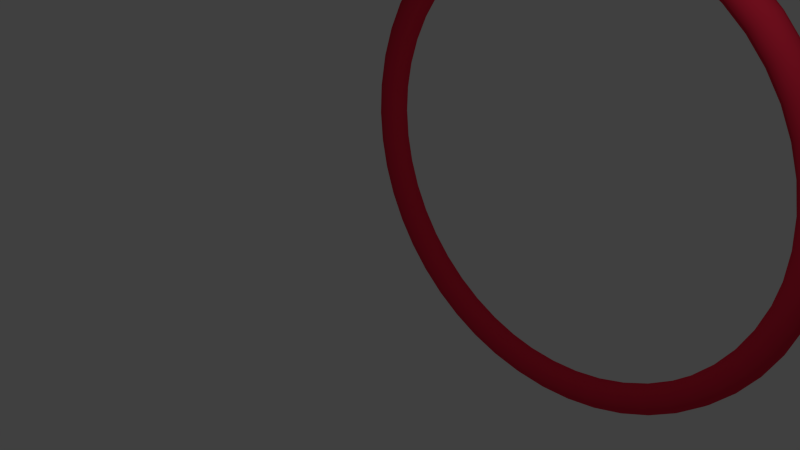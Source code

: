 # Source: teleop_target.blend  (saved by Blender 2.71.0; exported with 4.5.12 LTS)
import bpy
from mathutils import Matrix  # noqa: F401  (used for matrix-valued properties, if any)

bpy.ops.wm.read_factory_settings(use_empty=True)
scene = bpy.context.scene
scene.name = 'Scene'

# ---- collections
col_collection_1 = bpy.data.collections.new('Collection 1'); scene.collection.children.link(col_collection_1)

# ---- materials (node trees are filled in below, after node groups)
mat_material_001 = bpy.data.materials.new('Material.001')
mat_material_001.alpha_threshold = 0.0
mat_material_001.use_transparent_shadow = False
mat_material_001.diffuse_color = (0.8, 0.02535, 0.06254, 1.0)
mat_material_001.roughness = 0.5
mat_material_001.line_color = (0.0, 0.0, 0.0, 1.0)

# ---- material node trees

# ---- world
world_world = bpy.data.worlds.new('World'); scene.world = world_world
world_world.color = (0.05088, 0.05088, 0.05088)
world_world.use_sun_shadow = False
world_world.sun_shadow_jitter_overblur = 0.0
world_world.cycles.sampling_method = 'MANUAL'
world_world.cycles.sample_map_resolution = 256

# ---- cameras
cam_camera = bpy.data.cameras.new('Camera')
cam_camera.clip_end = 100.0
cam_camera.lens = 35.0
cam_camera.sensor_width = 32.0
cam_camera.sensor_height = 18.0
cam_camera.ortho_scale = 7.314
cam_camera.dof.focus_distance = 0.0
cam_camera.dof.aperture_fstop = 128.0

# ---- lights
light_lamp = bpy.data.lights.new('Lamp', 'POINT')
light_lamp.transmission_factor = 0.0
light_lamp.cutoff_distance = 30.0
light_lamp.energy = 100.0
light_lamp.shadow_buffer_clip_start = 1.001
light_lamp.shadow_soft_size = 0.1
light_lamp.shadow_maximum_resolution = 0.006
light_lamp.use_absolute_resolution = True
light_lamp.cycles.use_multiple_importance_sampling = False

# ---- meshes
me_sphere = bpy.data.meshes.new('Sphere')
me_sphere.from_pydata([(-0.1951, 0.0, 0.9808), (-0.3827, 0.0, 0.9239), (-0.5556, 0.0, 0.8315), (-0.7071, 0.0, 0.7071), (-0.8315, 0.0, 0.5556), (-0.9239, 0.0, 0.3827), (-0.9808, 0.0, 0.1951), (-1.0, 0.0, 7.55e-08), (-0.9808, 0.0, -0.1951), (-0.9239, 0.0, -0.3827), (-0.8315, 0.0, -0.5556), (-0.7071, 0.0, -0.7071), (-0.5556, 0.0, -0.8315), (-0.3827, 0.0, -0.9239), (-0.1951, 0.0, -0.9808), (3.258e-07, 0.0, -1.0), (-0.1913, 0.03806, 0.9808), (-0.3753, 0.07466, 0.9239), (-0.5449, 0.1084, 0.8315), (-0.6935, 0.1379, 0.7071), (-0.8155, 0.1622, 0.5556), (-0.9061, 0.1802, 0.3827), (-0.9619, 0.1913, 0.1951), (-0.9808, 0.1951, 7.55e-08), (-0.9619, 0.1913, -0.1951), (-0.9061, 0.1802, -0.3827), (-0.8155, 0.1622, -0.5556), (-0.6935, 0.1379, -0.7071), (-0.5449, 0.1084, -0.8315), (-0.3753, 0.07466, -0.9239), (-0.1913, 0.03806, -0.9808), (-0.1802, 0.07466, 0.9808), (-0.3536, 0.1464, 0.9239), (-0.5133, 0.2126, 0.8315), (-0.6533, 0.2706, 0.7071), (-0.7682, 0.3182, 0.5556), (-0.8536, 0.3536, 0.3827), (-0.9061, 0.3753, 0.1951), (-0.9239, 0.3827, 7.55e-08), (-0.9061, 0.3753, -0.1951), (-0.8536, 0.3536, -0.3827), (-0.7682, 0.3182, -0.5556), (-0.6533, 0.2706, -0.7071), (-0.5133, 0.2126, -0.8315), (-0.3536, 0.1464, -0.9239), (-0.1802, 0.07466, -0.9808), (-0.1622, 0.1084, 0.9808), (-0.3182, 0.2126, 0.9239), (-0.4619, 0.3087, 0.8315), (-0.5879, 0.3928, 0.7071), (-0.6913, 0.4619, 0.5556), (-0.7682, 0.5133, 0.3827), (-0.8155, 0.5449, 0.1951), (-0.8315, 0.5556, 7.55e-08), (-0.8155, 0.5449, -0.1951), (-0.7682, 0.5133, -0.3827), (-0.6913, 0.4619, -0.5556), (-0.5879, 0.3928, -0.7071), (-0.4619, 0.3087, -0.8315), (-0.3182, 0.2126, -0.9239), (-0.1622, 0.1084, -0.9808), (-0.1379, 0.1379, 0.9808), (-0.2706, 0.2706, 0.9239), (-0.3928, 0.3928, 0.8315), (-0.5, 0.5, 0.7071), (-0.5879, 0.5879, 0.5556), (-0.6533, 0.6533, 0.3827), (-0.6935, 0.6935, 0.1951), (-0.7071, 0.7071, 7.55e-08), (-0.6935, 0.6935, -0.1951), (-0.6533, 0.6533, -0.3827), (-0.5879, 0.5879, -0.5556), (-0.5, 0.5, -0.7071), (-0.3928, 0.3928, -0.8315), (-0.2706, 0.2706, -0.9239), (-0.1379, 0.1379, -0.9808), (-0.1084, 0.1622, 0.9808), (-0.2126, 0.3182, 0.9239), (-0.3087, 0.4619, 0.8315), (-0.3928, 0.5879, 0.7071), (-0.4619, 0.6913, 0.5556), (-0.5133, 0.7682, 0.3827), (-0.5449, 0.8155, 0.1951), (-0.5556, 0.8315, 7.55e-08), (-0.5449, 0.8155, -0.1951), (-0.5133, 0.7682, -0.3827), (-0.4619, 0.6913, -0.5556), (-0.3928, 0.5879, -0.7071), (-0.3087, 0.4619, -0.8315), (-0.2126, 0.3182, -0.9239), (-0.1084, 0.1622, -0.9808), (-0.07466, 0.1802, 0.9808), (-0.1464, 0.3536, 0.9239), (-0.2126, 0.5133, 0.8315), (-0.2706, 0.6533, 0.7071), (-0.3182, 0.7682, 0.5556), (-0.3536, 0.8536, 0.3827), (-0.3753, 0.9061, 0.1951), (-0.3827, 0.9239, 7.55e-08), (-0.3753, 0.9061, -0.1951), (-0.3536, 0.8536, -0.3827), (-0.3182, 0.7682, -0.5556), (-0.2706, 0.6533, -0.7071), (-0.2126, 0.5133, -0.8315), (-0.1464, 0.3536, -0.9239), (-0.07466, 0.1802, -0.9808), (-0.03806, 0.1913, 0.9808), (-0.07466, 0.3753, 0.9239), (-0.1084, 0.5449, 0.8315), (-0.1379, 0.6935, 0.7071), (-0.1622, 0.8155, 0.5556), (-0.1802, 0.9061, 0.3827), (-0.1913, 0.9619, 0.1951), (-0.1951, 0.9808, 7.55e-08), (-0.1913, 0.9619, -0.1951), (-0.1802, 0.9061, -0.3827), (-0.1622, 0.8155, -0.5556), (-0.1379, 0.6935, -0.7071), (-0.1084, 0.5449, -0.8315), (-0.07466, 0.3753, -0.9239), (-0.03806, 0.1913, -0.9808), (3.266e-07, 0.1951, 0.9808), (3.192e-07, 0.3827, 0.9239), (3.117e-07, 0.5556, 0.8315), (2.596e-07, 0.7071, 0.7071), (2.894e-07, 0.8315, 0.5556), (2.298e-07, 0.9239, 0.3827), (3.937e-07, 0.9808, 0.1951), (3.788e-07, 1.0, 7.55e-08), (3.937e-07, 0.9808, -0.1951), (2.298e-07, 0.9239, -0.3827), (3.341e-07, 0.8315, -0.5556), (3.192e-07, 0.7071, -0.7071), (3.415e-07, 0.5556, -0.8315), (3.043e-07, 0.3827, -0.9239), (3.08e-07, 0.1951, -0.9808), (0.03806, 0.1913, 0.9808), (0.07466, 0.3753, 0.9239), (0.1084, 0.5449, 0.8315), (0.1379, 0.6935, 0.7071), (0.1622, 0.8155, 0.5556), (0.1802, 0.9061, 0.3827), (0.1913, 0.9619, 0.1951), (0.1951, 0.9808, 7.55e-08), (0.1913, 0.9619, -0.1951), (0.1802, 0.9061, -0.3827), (0.1622, 0.8155, -0.5556), (0.138, 0.6935, -0.7071), (0.1084, 0.5449, -0.8315), (0.07466, 0.3753, -0.9239), (0.03806, 0.1913, -0.9808), (0.07466, 0.1802, 0.9808), (0.1464, 0.3536, 0.9239), (0.2126, 0.5133, 0.8315), (0.2706, 0.6533, 0.7071), (0.3182, 0.7682, 0.5556), (0.3536, 0.8536, 0.3827), (0.3753, 0.9061, 0.1951), (0.3827, 0.9239, 7.55e-08), (0.3753, 0.9061, -0.1951), (0.3536, 0.8536, -0.3827), (0.3182, 0.7682, -0.5556), (0.2706, 0.6533, -0.7071), (0.2126, 0.5133, -0.8315), (0.1464, 0.3536, -0.9239), (0.07466, 0.1802, -0.9808), (0.1084, 0.1622, 0.9808), (0.2126, 0.3182, 0.9239), (0.3087, 0.4619, 0.8315), (0.3928, 0.5879, 0.7071), (0.4619, 0.6913, 0.5556), (0.5133, 0.7682, 0.3827), (0.5449, 0.8155, 0.1951), (0.5556, 0.8315, 7.55e-08), (0.5449, 0.8155, -0.1951), (0.5133, 0.7682, -0.3827), (0.4619, 0.6913, -0.5556), (0.3928, 0.5879, -0.7071), (0.3087, 0.4619, -0.8315), (0.2126, 0.3182, -0.9239), (0.1084, 0.1622, -0.9808), (0.138, 0.1379, 0.9808), (0.2706, 0.2706, 0.9239), (0.3928, 0.3928, 0.8315), (0.5, 0.5, 0.7071), (0.5879, 0.5879, 0.5556), (0.6533, 0.6533, 0.3827), (0.6935, 0.6935, 0.1951), (0.7071, 0.7071, 7.55e-08), (0.6935, 0.6935, -0.1951), (0.6533, 0.6533, -0.3827), (0.5879, 0.5879, -0.5556), (0.5, 0.5, -0.7071), (0.3928, 0.3928, -0.8315), (0.2706, 0.2706, -0.9239), (0.138, 0.1379, -0.9808), (0.1622, 0.1084, 0.9808), (0.3182, 0.2126, 0.9239), (0.4619, 0.3087, 0.8315), (0.5879, 0.3928, 0.7071), (0.6913, 0.4619, 0.5556), (0.7682, 0.5133, 0.3827), (0.8155, 0.5449, 0.1951), (0.8315, 0.5556, 7.55e-08), (0.8155, 0.5449, -0.1951), (0.7682, 0.5133, -0.3827), (0.6913, 0.4619, -0.5556), (0.5879, 0.3928, -0.7071), (0.4619, 0.3087, -0.8315), (0.3182, 0.2126, -0.9239), (0.1622, 0.1084, -0.9808), (0.1802, 0.07466, 0.9808), (0.3536, 0.1464, 0.9239), (0.5133, 0.2126, 0.8315), (0.6533, 0.2706, 0.7071), (0.7682, 0.3182, 0.5556), (0.8536, 0.3536, 0.3827), (0.9061, 0.3753, 0.1951), (0.9239, 0.3827, 7.55e-08), (0.9061, 0.3753, -0.1951), (0.8536, 0.3536, -0.3827), (0.7682, 0.3182, -0.5556), (0.6533, 0.2706, -0.7071), (0.5133, 0.2126, -0.8315), (0.3536, 0.1464, -0.9239), (0.1802, 0.07466, -0.9808), (0.1913, 0.03806, 0.9808), (0.3753, 0.07466, 0.9239), (0.5449, 0.1084, 0.8315), (0.6935, 0.1379, 0.7071), (0.8155, 0.1622, 0.5556), (0.9061, 0.1802, 0.3827), (0.9619, 0.1913, 0.1951), (0.9808, 0.1951, 7.55e-08), (0.9619, 0.1913, -0.1951), (0.9061, 0.1802, -0.3827), (0.8155, 0.1622, -0.5556), (0.6935, 0.1379, -0.7071), (0.5449, 0.1084, -0.8315), (0.3753, 0.07466, -0.9239), (0.1913, 0.03806, -0.9808), (0.1951, -7.212e-09, 0.9808), (0.3827, 4.122e-08, 0.9239), (0.5556, 2.632e-08, 0.8315), (0.7071, 6.357e-08, 0.7071), (0.8315, -1.094e-08, 0.5556), (0.9239, 6.357e-08, 0.3827), (0.9808, -8.544e-08, 0.1951), (1.0, -1.003e-07, 7.55e-08), (0.9808, -8.544e-08, -0.1951), (0.9239, 6.357e-08, -0.3827), (0.8315, -8.544e-08, -0.5556), (0.7071, -2.584e-08, -0.7071), (0.5556, -1.094e-08, -0.8315), (0.3827, 3.964e-09, -0.9239), (0.1951, 3.964e-09, -0.9808), (0.1913, -0.03806, 0.9808), (0.3753, -0.07466, 0.9239), (0.5449, -0.1084, 0.8315), (0.6935, -0.1379, 0.7071), (0.8155, -0.1622, 0.5556), (0.9061, -0.1802, 0.3827), (0.9619, -0.1913, 0.1951), (0.9808, -0.1951, 7.55e-08), (0.9619, -0.1913, -0.1951), (0.9061, -0.1802, -0.3827), (0.8155, -0.1622, -0.5556), (0.6935, -0.1379, -0.7071), (0.5449, -0.1084, -0.8315), (0.3753, -0.07466, -0.9239), (0.1913, -0.03806, -0.9808), (0.1802, -0.07466, 0.9808), (0.3536, -0.1464, 0.9239), (0.5133, -0.2126, 0.8315), (0.6533, -0.2706, 0.7071), (0.7682, -0.3182, 0.5556), (0.8536, -0.3536, 0.3827), (0.9061, -0.3753, 0.1951), (0.9239, -0.3827, 7.55e-08), (0.9061, -0.3753, -0.1951), (0.8536, -0.3536, -0.3827), (0.7682, -0.3182, -0.5556), (0.6533, -0.2706, -0.7071), (0.5133, -0.2126, -0.8315), (0.3536, -0.1464, -0.9239), (0.1802, -0.07466, -0.9808), (0.1622, -0.1084, 0.9808), (0.3182, -0.2126, 0.9239), (0.4619, -0.3087, 0.8315), (0.5879, -0.3928, 0.7071), (0.6913, -0.4619, 0.5556), (0.7682, -0.5133, 0.3827), (0.8155, -0.5449, 0.1951), (0.8315, -0.5556, 7.55e-08), (0.8155, -0.5449, -0.1951), (0.7682, -0.5133, -0.3827), (0.6913, -0.4619, -0.5556), (0.5879, -0.3928, -0.7071), (0.4619, -0.3087, -0.8315), (0.3182, -0.2126, -0.9239), (0.1622, -0.1084, -0.9808), (0.138, -0.1379, 0.9808), (0.2706, -0.2706, 0.9239), (0.3928, -0.3928, 0.8315), (0.5, -0.5, 0.7071), (0.5879, -0.5879, 0.5556), (0.6533, -0.6533, 0.3827), (0.6935, -0.6935, 0.1951), (0.7071, -0.7071, 7.55e-08), (0.6935, -0.6935, -0.1951), (0.6533, -0.6533, -0.3827), (0.5879, -0.5879, -0.5556), (0.5, -0.5, -0.7071), (0.3928, -0.3928, -0.8315), (0.2706, -0.2706, -0.9239), (0.1379, -0.1379, -0.9808), (0.1084, -0.1622, 0.9808), (0.2126, -0.3182, 0.9239), (0.3087, -0.4619, 0.8315), (0.3928, -0.5879, 0.7071), (0.4619, -0.6913, 0.5556), (0.5133, -0.7682, 0.3827), (0.5449, -0.8155, 0.1951), (0.5556, -0.8315, 7.55e-08), (0.5449, -0.8155, -0.1951), (0.5133, -0.7682, -0.3827), (0.4619, -0.6913, -0.5556), (0.3928, -0.5879, -0.7071), (0.3087, -0.4619, -0.8315), (0.2126, -0.3182, -0.9239), (0.1084, -0.1622, -0.9808), (0.07466, -0.1802, 0.9808), (0.1464, -0.3536, 0.9239), (0.2126, -0.5133, 0.8315), (0.2706, -0.6533, 0.7071), (0.3182, -0.7682, 0.5556), (0.3536, -0.8536, 0.3827), (0.3753, -0.9061, 0.1951), (0.3827, -0.9239, 7.55e-08), (0.3753, -0.9061, -0.1951), (0.3536, -0.8536, -0.3827), (0.3182, -0.7682, -0.5556), (0.2706, -0.6533, -0.7071), (0.2126, -0.5133, -0.8315), (0.1464, -0.3536, -0.9239), (0.07466, -0.1802, -0.9808), (0.03806, -0.1913, 0.9808), (0.07466, -0.3753, 0.9239), (0.1084, -0.5449, 0.8315), (0.1379, -0.6935, 0.7071), (0.1622, -0.8155, 0.5556), (0.1802, -0.9061, 0.3827), (0.1913, -0.9619, 0.1951), (0.1951, -0.9808, 7.55e-08), (0.1913, -0.9619, -0.1951), (0.1802, -0.9061, -0.3827), (0.1622, -0.8155, -0.5556), (0.1379, -0.6935, -0.7071), (0.1084, -0.5449, -0.8315), (0.07466, -0.3753, -0.9239), (0.03806, -0.1913, -0.9808), (3.117e-07, -0.1951, 0.9808), (2.819e-07, -0.3827, 0.9239), (2.819e-07, -0.5556, 0.8315), (2.894e-07, -0.7071, 0.7071), (1.553e-07, -0.8315, 0.5556), (3.192e-07, -0.9239, 0.3827), (9.567e-08, -0.9808, 0.1951), (1.404e-07, -1.0, 7.55e-08), (9.567e-08, -0.9808, -0.1951), (3.192e-07, -0.9239, -0.3827), (1.404e-07, -0.8315, -0.5556), (1.851e-07, -0.7071, -0.7071), (2.596e-07, -0.5556, -0.8315), (2.521e-07, -0.3827, -0.9239), (3.155e-07, -0.1951, -0.9808), (-0.03806, -0.1913, 0.9808), (-0.07466, -0.3753, 0.9239), (-0.1084, -0.5449, 0.8315), (-0.1379, -0.6935, 0.7071), (-0.1622, -0.8155, 0.5556), (-0.1802, -0.9061, 0.3827), (-0.1913, -0.9619, 0.1951), (-0.1951, -0.9808, 7.55e-08), (-0.1913, -0.9619, -0.1951), (-0.1802, -0.9061, -0.3827), (-0.1622, -0.8155, -0.5556), (-0.1379, -0.6935, -0.7071), (-0.1084, -0.5449, -0.8315), (-0.07466, -0.3753, -0.9239), (-0.03806, -0.1913, -0.9808), (2.011e-07, -3.01e-07, 1.0), (-0.07466, -0.1802, 0.9808), (-0.1464, -0.3536, 0.9239), (-0.2126, -0.5133, 0.8315), (-0.2706, -0.6533, 0.7071), (-0.3182, -0.7682, 0.5556), (-0.3536, -0.8536, 0.3827), (-0.3753, -0.9061, 0.1951), (-0.3827, -0.9239, 7.55e-08), (-0.3753, -0.9061, -0.1951), (-0.3536, -0.8536, -0.3827), (-0.3182, -0.7682, -0.5556), (-0.2706, -0.6533, -0.7071), (-0.2126, -0.5133, -0.8315), (-0.1464, -0.3536, -0.9239), (-0.07466, -0.1802, -0.9808), (-0.1084, -0.1622, 0.9808), (-0.2126, -0.3182, 0.9239), (-0.3087, -0.4619, 0.8315), (-0.3928, -0.5879, 0.7071), (-0.4619, -0.6913, 0.5556), (-0.5133, -0.7682, 0.3827), (-0.5449, -0.8155, 0.1951), (-0.5556, -0.8315, 7.55e-08), (-0.5449, -0.8155, -0.1951), (-0.5133, -0.7682, -0.3827), (-0.4619, -0.6913, -0.5556), (-0.3928, -0.5879, -0.7071), (-0.3087, -0.4619, -0.8315), (-0.2126, -0.3182, -0.9239), (-0.1084, -0.1622, -0.9808), (-0.1379, -0.1379, 0.9808), (-0.2706, -0.2706, 0.9239), (-0.3928, -0.3928, 0.8315), (-0.5, -0.5, 0.7071), (-0.5879, -0.5879, 0.5556), (-0.6533, -0.6533, 0.3827), (-0.6935, -0.6935, 0.1951), (-0.7071, -0.7071, 7.55e-08), (-0.6935, -0.6935, -0.1951), (-0.6533, -0.6533, -0.3827), (-0.5879, -0.5879, -0.5556), (-0.5, -0.5, -0.7071), (-0.3928, -0.3928, -0.8315), (-0.2706, -0.2706, -0.9239), (-0.1379, -0.1379, -0.9808), (-0.1622, -0.1084, 0.9808), (-0.3182, -0.2126, 0.9239), (-0.4619, -0.3087, 0.8315), (-0.5879, -0.3928, 0.7071), (-0.6913, -0.4619, 0.5556), (-0.7682, -0.5133, 0.3827), (-0.8155, -0.5449, 0.1951), (-0.8315, -0.5556, 7.55e-08), (-0.8155, -0.5449, -0.1951), (-0.7682, -0.5133, -0.3827), (-0.6913, -0.4619, -0.5556), (-0.5879, -0.3928, -0.7071), (-0.4619, -0.3087, -0.8315), (-0.3182, -0.2126, -0.9239), (-0.1622, -0.1084, -0.9808), (-0.1802, -0.07466, 0.9808), (-0.3536, -0.1464, 0.9239), (-0.5133, -0.2126, 0.8315), (-0.6533, -0.2706, 0.7071), (-0.7682, -0.3182, 0.5556), (-0.8536, -0.3536, 0.3827), (-0.9061, -0.3753, 0.1951), (-0.9239, -0.3827, 7.55e-08), (-0.9061, -0.3753, -0.1951), (-0.8536, -0.3536, -0.3827), (-0.7682, -0.3182, -0.5556), (-0.6533, -0.2706, -0.7071), (-0.5133, -0.2126, -0.8315), (-0.3536, -0.1464, -0.9239), (-0.1802, -0.07466, -0.9808), (-0.1913, -0.03806, 0.9808), (-0.3753, -0.07466, 0.9239), (-0.5449, -0.1084, 0.8315), (-0.6935, -0.1379, 0.7071), (-0.8155, -0.1622, 0.5556), (-0.9061, -0.1802, 0.3827), (-0.9619, -0.1913, 0.1951), (-0.9808, -0.1951, 7.55e-08), (-0.9619, -0.1913, -0.1951), (-0.9061, -0.1802, -0.3827), (-0.8155, -0.1622, -0.5556), (-0.6935, -0.1379, -0.7071), (-0.5449, -0.1084, -0.8315), (-0.3753, -0.07466, -0.9239), (-0.1913, -0.03806, -0.9808)], [], [(5, 4, 20, 21), (3, 2, 18, 19), (14, 13, 29, 30), (1, 0, 16, 17), (12, 11, 27, 28), (10, 9, 25, 26), (8, 7, 23, 24), (6, 5, 21, 22), (4, 3, 19, 20), (2, 1, 17, 18), (13, 12, 28, 29), (11, 10, 26, 27), (9, 8, 24, 25), (7, 6, 22, 23), (27, 26, 41, 42), (25, 24, 39, 40), (23, 22, 37, 38), (21, 20, 35, 36), (19, 18, 33, 34), (30, 29, 44, 45), (17, 16, 31, 32), (28, 27, 42, 43), (26, 25, 40, 41), (24, 23, 38, 39), (22, 21, 36, 37), (20, 19, 34, 35), (18, 17, 32, 33), (29, 28, 43, 44), (42, 41, 56, 57), (40, 39, 54, 55), (38, 37, 52, 53), (36, 35, 50, 51), (34, 33, 48, 49), (45, 44, 59, 60), (32, 31, 46, 47), (43, 42, 57, 58), (41, 40, 55, 56), (39, 38, 53, 54), (37, 36, 51, 52), (35, 34, 49, 50), (33, 32, 47, 48), (44, 43, 58, 59), (57, 56, 71, 72), (55, 54, 69, 70), (53, 52, 67, 68), (51, 50, 65, 66), (49, 48, 63, 64), (60, 59, 74, 75), (47, 46, 61, 62), (58, 57, 72, 73), (56, 55, 70, 71), (54, 53, 68, 69), (52, 51, 66, 67), (50, 49, 64, 65), (48, 47, 62, 63), (59, 58, 73, 74), (72, 71, 86, 87), (70, 69, 84, 85), (68, 67, 82, 83), (66, 65, 80, 81), (64, 63, 78, 79), (75, 74, 89, 90), (62, 61, 76, 77), (73, 72, 87, 88), (71, 70, 85, 86), (69, 68, 83, 84), (67, 66, 81, 82), (65, 64, 79, 80), (63, 62, 77, 78), (74, 73, 88, 89), (87, 86, 101, 102), (85, 84, 99, 100), (83, 82, 97, 98), (81, 80, 95, 96), (79, 78, 93, 94), (90, 89, 104, 105), (77, 76, 91, 92), (88, 87, 102, 103), (86, 85, 100, 101), (84, 83, 98, 99), (82, 81, 96, 97), (80, 79, 94, 95), (78, 77, 92, 93), (89, 88, 103, 104), (102, 101, 116, 117), (100, 99, 114, 115), (98, 97, 112, 113), (96, 95, 110, 111), (94, 93, 108, 109), (105, 104, 119, 120), (92, 91, 106, 107), (103, 102, 117, 118), (101, 100, 115, 116), (99, 98, 113, 114), (97, 96, 111, 112), (95, 94, 109, 110), (93, 92, 107, 108), (104, 103, 118, 119), (117, 116, 131, 132), (115, 114, 129, 130), (113, 112, 127, 128), (111, 110, 125, 126), (109, 108, 123, 124), (120, 119, 134, 135), (107, 106, 121, 122), (118, 117, 132, 133), (116, 115, 130, 131), (114, 113, 128, 129), (112, 111, 126, 127), (110, 109, 124, 125), (108, 107, 122, 123), (119, 118, 133, 134), (132, 131, 146, 147), (130, 129, 144, 145), (128, 127, 142, 143), (126, 125, 140, 141), (124, 123, 138, 139), (135, 134, 149, 150), (122, 121, 136, 137), (133, 132, 147, 148), (131, 130, 145, 146), (129, 128, 143, 144), (127, 126, 141, 142), (125, 124, 139, 140), (123, 122, 137, 138), (134, 133, 148, 149), (147, 146, 161, 162), (145, 144, 159, 160), (143, 142, 157, 158), (141, 140, 155, 156), (139, 138, 153, 154), (150, 149, 164, 165), (137, 136, 151, 152), (148, 147, 162, 163), (146, 145, 160, 161), (144, 143, 158, 159), (142, 141, 156, 157), (140, 139, 154, 155), (138, 137, 152, 153), (149, 148, 163, 164), (162, 161, 176, 177), (160, 159, 174, 175), (158, 157, 172, 173), (156, 155, 170, 171), (154, 153, 168, 169), (165, 164, 179, 180), (152, 151, 166, 167), (163, 162, 177, 178), (161, 160, 175, 176), (159, 158, 173, 174), (157, 156, 171, 172), (155, 154, 169, 170), (153, 152, 167, 168), (164, 163, 178, 179), (177, 176, 191, 192), (175, 174, 189, 190), (173, 172, 187, 188), (171, 170, 185, 186), (169, 168, 183, 184), (180, 179, 194, 195), (167, 166, 181, 182), (178, 177, 192, 193), (176, 175, 190, 191), (174, 173, 188, 189), (172, 171, 186, 187), (170, 169, 184, 185), (168, 167, 182, 183), (179, 178, 193, 194), (192, 191, 206, 207), (190, 189, 204, 205), (188, 187, 202, 203), (186, 185, 200, 201), (184, 183, 198, 199), (195, 194, 209, 210), (182, 181, 196, 197), (193, 192, 207, 208), (191, 190, 205, 206), (189, 188, 203, 204), (187, 186, 201, 202), (185, 184, 199, 200), (183, 182, 197, 198), (194, 193, 208, 209), (207, 206, 221, 222), (205, 204, 219, 220), (203, 202, 217, 218), (201, 200, 215, 216), (199, 198, 213, 214), (210, 209, 224, 225), (197, 196, 211, 212), (208, 207, 222, 223), (206, 205, 220, 221), (204, 203, 218, 219), (202, 201, 216, 217), (200, 199, 214, 215), (198, 197, 212, 213), (209, 208, 223, 224), (222, 221, 236, 237), (220, 219, 234, 235), (218, 217, 232, 233), (216, 215, 230, 231), (214, 213, 228, 229), (225, 224, 239, 240), (212, 211, 226, 227), (223, 222, 237, 238), (221, 220, 235, 236), (219, 218, 233, 234), (217, 216, 231, 232), (215, 214, 229, 230), (213, 212, 227, 228), (224, 223, 238, 239), (237, 236, 251, 252), (235, 234, 249, 250), (233, 232, 247, 248), (231, 230, 245, 246), (229, 228, 243, 244), (240, 239, 254, 255), (227, 226, 241, 242), (238, 237, 252, 253), (236, 235, 250, 251), (234, 233, 248, 249), (232, 231, 246, 247), (230, 229, 244, 245), (228, 227, 242, 243), (239, 238, 253, 254), (252, 251, 266, 267), (250, 249, 264, 265), (248, 247, 262, 263), (246, 245, 260, 261), (244, 243, 258, 259), (255, 254, 269, 270), (242, 241, 256, 257), (253, 252, 267, 268), (251, 250, 265, 266), (249, 248, 263, 264), (247, 246, 261, 262), (245, 244, 259, 260), (243, 242, 257, 258), (254, 253, 268, 269), (267, 266, 281, 282), (265, 264, 279, 280), (263, 262, 277, 278), (261, 260, 275, 276), (259, 258, 273, 274), (270, 269, 284, 285), (257, 256, 271, 272), (268, 267, 282, 283), (266, 265, 280, 281), (264, 263, 278, 279), (262, 261, 276, 277), (260, 259, 274, 275), (258, 257, 272, 273), (269, 268, 283, 284), (282, 281, 296, 297), (280, 279, 294, 295), (278, 277, 292, 293), (276, 275, 290, 291), (274, 273, 288, 289), (285, 284, 299, 300), (272, 271, 286, 287), (283, 282, 297, 298), (281, 280, 295, 296), (279, 278, 293, 294), (277, 276, 291, 292), (275, 274, 289, 290), (273, 272, 287, 288), (284, 283, 298, 299), (297, 296, 311, 312), (295, 294, 309, 310), (293, 292, 307, 308), (291, 290, 305, 306), (289, 288, 303, 304), (300, 299, 314, 315), (287, 286, 301, 302), (298, 297, 312, 313), (296, 295, 310, 311), (294, 293, 308, 309), (292, 291, 306, 307), (290, 289, 304, 305), (288, 287, 302, 303), (299, 298, 313, 314), (312, 311, 326, 327), (310, 309, 324, 325), (308, 307, 322, 323), (306, 305, 320, 321), (304, 303, 318, 319), (315, 314, 329, 330), (302, 301, 316, 317), (313, 312, 327, 328), (311, 310, 325, 326), (309, 308, 323, 324), (307, 306, 321, 322), (305, 304, 319, 320), (303, 302, 317, 318), (314, 313, 328, 329), (327, 326, 341, 342), (325, 324, 339, 340), (323, 322, 337, 338), (321, 320, 335, 336), (319, 318, 333, 334), (330, 329, 344, 345), (317, 316, 331, 332), (328, 327, 342, 343), (326, 325, 340, 341), (324, 323, 338, 339), (322, 321, 336, 337), (320, 319, 334, 335), (318, 317, 332, 333), (329, 328, 343, 344), (342, 341, 356, 357), (340, 339, 354, 355), (338, 337, 352, 353), (336, 335, 350, 351), (334, 333, 348, 349), (345, 344, 359, 360), (332, 331, 346, 347), (343, 342, 357, 358), (341, 340, 355, 356), (339, 338, 353, 354), (337, 336, 351, 352), (335, 334, 349, 350), (333, 332, 347, 348), (344, 343, 358, 359), (357, 356, 371, 372), (355, 354, 369, 370), (353, 352, 367, 368), (351, 350, 365, 366), (349, 348, 363, 364), (360, 359, 374, 375), (347, 346, 361, 362), (358, 357, 372, 373), (356, 355, 370, 371), (354, 353, 368, 369), (352, 351, 366, 367), (350, 349, 364, 365), (348, 347, 362, 363), (359, 358, 373, 374), (372, 371, 386, 387), (370, 369, 384, 385), (368, 367, 382, 383), (366, 365, 380, 381), (364, 363, 378, 379), (375, 374, 389, 390), (362, 361, 376, 377), (373, 372, 387, 388), (371, 370, 385, 386), (369, 368, 383, 384), (367, 366, 381, 382), (365, 364, 379, 380), (363, 362, 377, 378), (374, 373, 388, 389), (387, 386, 402, 403), (385, 384, 400, 401), (383, 382, 398, 399), (381, 380, 396, 397), (379, 378, 394, 395), (390, 389, 405, 406), (377, 376, 392, 393), (388, 387, 403, 404), (386, 385, 401, 402), (384, 383, 399, 400), (382, 381, 397, 398), (380, 379, 395, 396), (378, 377, 393, 394), (389, 388, 404, 405), (403, 402, 417, 418), (401, 400, 415, 416), (399, 398, 413, 414), (397, 396, 411, 412), (395, 394, 409, 410), (406, 405, 420, 421), (393, 392, 407, 408), (404, 403, 418, 419), (402, 401, 416, 417), (400, 399, 414, 415), (398, 397, 412, 413), (396, 395, 410, 411), (394, 393, 408, 409), (405, 404, 419, 420), (418, 417, 432, 433), (416, 415, 430, 431), (414, 413, 428, 429), (412, 411, 426, 427), (410, 409, 424, 425), (421, 420, 435, 436), (408, 407, 422, 423), (419, 418, 433, 434), (417, 416, 431, 432), (415, 414, 429, 430), (413, 412, 427, 428), (411, 410, 425, 426), (409, 408, 423, 424), (420, 419, 434, 435), (433, 432, 447, 448), (431, 430, 445, 446), (429, 428, 443, 444), (427, 426, 441, 442), (425, 424, 439, 440), (436, 435, 450, 451), (423, 422, 437, 438), (434, 433, 448, 449), (432, 431, 446, 447), (430, 429, 444, 445), (428, 427, 442, 443), (426, 425, 440, 441), (424, 423, 438, 439), (435, 434, 449, 450), (448, 447, 462, 463), (446, 445, 460, 461), (444, 443, 458, 459), (442, 441, 456, 457), (440, 439, 454, 455), (451, 450, 465, 466), (438, 437, 452, 453), (449, 448, 463, 464), (447, 446, 461, 462), (445, 444, 459, 460), (443, 442, 457, 458), (441, 440, 455, 456), (439, 438, 453, 454), (450, 449, 464, 465), (463, 462, 477, 478), (461, 460, 475, 476), (459, 458, 473, 474), (457, 456, 471, 472), (455, 454, 469, 470), (466, 465, 480, 481), (453, 452, 467, 468), (464, 463, 478, 479), (462, 461, 476, 477), (460, 459, 474, 475), (458, 457, 472, 473), (456, 455, 470, 471), (454, 453, 468, 469), (465, 464, 479, 480), (15, 14, 30), (0, 391, 16), (16, 391, 31), (15, 30, 45), (31, 391, 46), (15, 45, 60), (46, 391, 61), (15, 60, 75), (61, 391, 76), (15, 75, 90), (76, 391, 91), (15, 90, 105), (91, 391, 106), (15, 105, 120), (106, 391, 121), (15, 120, 135), (121, 391, 136), (15, 135, 150), (136, 391, 151), (15, 150, 165), (151, 391, 166), (15, 165, 180), (166, 391, 181), (15, 180, 195), (181, 391, 196), (15, 195, 210), (196, 391, 211), (15, 210, 225), (211, 391, 226), (15, 225, 240), (226, 391, 241), (15, 240, 255), (241, 391, 256), (15, 255, 270), (256, 391, 271), (15, 270, 285), (271, 391, 286), (15, 285, 300), (286, 391, 301), (15, 300, 315), (301, 391, 316), (15, 315, 330), (316, 391, 331), (15, 330, 345), (331, 391, 346), (15, 345, 360), (346, 391, 361), (15, 360, 375), (361, 391, 376), (15, 375, 390), (376, 391, 392), (15, 390, 406), (392, 391, 407), (15, 406, 421), (407, 391, 422), (15, 421, 436), (422, 391, 437), (15, 436, 451), (437, 391, 452), (15, 451, 466), (452, 391, 467), (15, 466, 481), (467, 391, 0), (478, 477, 10, 11), (476, 475, 8, 9), (474, 473, 6, 7), (472, 471, 4, 5), (470, 469, 2, 3), (481, 480, 13, 14), (468, 467, 0, 1), (479, 478, 11, 12), (477, 476, 9, 10), (475, 474, 7, 8), (473, 472, 5, 6), (471, 470, 3, 4), (15, 481, 14), (469, 468, 1, 2), (480, 479, 12, 13)])
me_sphere.polygons.foreach_set('use_smooth', [True] * 512)
me_sphere.materials.append(mat_material_001)
me_sphere.use_remesh_preserve_volume = False
me_sphere.use_remesh_preserve_attributes = False
me_sphere.use_mirror_vertex_groups = False
me_sphere.update()
me_torus_001 = bpy.data.meshes.new('Torus.001')
me_torus_001.from_pydata([(4.16, 0.0, 0.0), (4.127, 0.0, 0.125), (4.035, 0.0, 0.2165), (3.91, 0.0, 0.25), (3.785, 0.0, 0.2165), (3.693, 0.0, 0.125), (3.66, 0.0, 3.062e-17), (3.693, 0.0, -0.125), (3.785, 0.0, -0.2165), (3.91, 0.0, -0.25), (4.035, 0.0, -0.2165), (4.127, 0.0, -0.125), (4.124, 0.543, 0.0), (4.091, 0.5386, 0.125), (4.0, 0.5267, 0.2165), (3.877, 0.5104, 0.25), (3.753, 0.494, 0.2165), (3.662, 0.4821, 0.125), (3.629, 0.4777, 3.062e-17), (3.662, 0.4821, -0.125), (3.753, 0.494, -0.2165), (3.877, 0.5104, -0.25), (4.0, 0.5267, -0.2165), (4.091, 0.5386, -0.125), (4.018, 1.077, 0.0), (3.986, 1.068, 0.125), (3.898, 1.044, 0.2165), (3.777, 1.012, 0.25), (3.656, 0.9796, 0.2165), (3.568, 0.9559, 0.125), (3.535, 0.9473, 3.062e-17), (3.568, 0.9559, -0.125), (3.656, 0.9796, -0.2165), (3.777, 1.012, -0.25), (3.898, 1.044, -0.2165), (3.986, 1.068, -0.125), (3.843, 1.592, 0.0), (3.812, 1.579, 0.125), (3.728, 1.544, 0.2165), (3.612, 1.496, 0.25), (3.497, 1.448, 0.2165), (3.412, 1.413, 0.125), (3.381, 1.401, 3.062e-17), (3.412, 1.413, -0.125), (3.497, 1.448, -0.2165), (3.612, 1.496, -0.25), (3.728, 1.544, -0.2165), (3.812, 1.579, -0.125), (3.603, 2.08, 0.0), (3.574, 2.063, 0.125), (3.494, 2.018, 0.2165), (3.386, 1.955, 0.25), (3.278, 1.893, 0.2165), (3.199, 1.847, 0.125), (3.17, 1.83, 3.062e-17), (3.199, 1.847, -0.125), (3.278, 1.893, -0.2165), (3.386, 1.955, -0.25), (3.494, 2.018, -0.2165), (3.574, 2.063, -0.125), (3.3, 2.532, 0.0), (3.274, 2.512, 0.125), (3.201, 2.456, 0.2165), (3.102, 2.38, 0.25), (3.003, 2.304, 0.2165), (2.93, 2.248, 0.125), (2.904, 2.228, 3.062e-17), (2.93, 2.248, -0.125), (3.003, 2.304, -0.2165), (3.102, 2.38, -0.25), (3.201, 2.456, -0.2165), (3.274, 2.512, -0.125), (2.942, 2.942, 0.0), (2.918, 2.918, 0.125), (2.853, 2.853, 0.2165), (2.765, 2.765, 0.25), (2.676, 2.676, 0.2165), (2.612, 2.612, 0.125), (2.588, 2.588, 3.062e-17), (2.612, 2.612, -0.125), (2.676, 2.676, -0.2165), (2.765, 2.765, -0.25), (2.853, 2.853, -0.2165), (2.918, 2.918, -0.125), (2.532, 3.3, 0.0), (2.512, 3.274, 0.125), (2.456, 3.201, 0.2165), (2.38, 3.102, 0.25), (2.304, 3.003, 0.2165), (2.248, 2.93, 0.125), (2.228, 2.904, 3.062e-17), (2.248, 2.93, -0.125), (2.304, 3.003, -0.2165), (2.38, 3.102, -0.25), (2.456, 3.201, -0.2165), (2.512, 3.274, -0.125), (2.08, 3.603, 0.0), (2.063, 3.574, 0.125), (2.018, 3.494, 0.2165), (1.955, 3.386, 0.25), (1.893, 3.278, 0.2165), (1.847, 3.199, 0.125), (1.83, 3.17, 3.062e-17), (1.847, 3.199, -0.125), (1.893, 3.278, -0.2165), (1.955, 3.386, -0.25), (2.018, 3.494, -0.2165), (2.063, 3.574, -0.125), (1.592, 3.843, 0.0), (1.579, 3.812, 0.125), (1.544, 3.728, 0.2165), (1.496, 3.612, 0.25), (1.448, 3.497, 0.2165), (1.413, 3.412, 0.125), (1.401, 3.381, 3.062e-17), (1.413, 3.412, -0.125), (1.448, 3.497, -0.2165), (1.496, 3.612, -0.25), (1.544, 3.728, -0.2165), (1.579, 3.812, -0.125), (1.077, 4.018, 0.0), (1.068, 3.986, 0.125), (1.044, 3.898, 0.2165), (1.012, 3.777, 0.25), (0.9796, 3.656, 0.2165), (0.9559, 3.568, 0.125), (0.9473, 3.535, 3.062e-17), (0.9559, 3.568, -0.125), (0.9796, 3.656, -0.2165), (1.012, 3.777, -0.25), (1.044, 3.898, -0.2165), (1.068, 3.986, -0.125), (0.543, 4.124, 0.0), (0.5386, 4.091, 0.125), (0.5267, 4.0, 0.2165), (0.5104, 3.877, 0.25), (0.494, 3.753, 0.2165), (0.4821, 3.662, 0.125), (0.4777, 3.629, 3.062e-17), (0.4821, 3.662, -0.125), (0.494, 3.753, -0.2165), (0.5104, 3.877, -0.25), (0.5267, 4.0, -0.2165), (0.5386, 4.091, -0.125), (2.384e-07, 4.16, 0.0), (2.384e-07, 4.127, 0.125), (2.384e-07, 4.035, 0.2165), (3.576e-07, 3.91, 0.25), (3.576e-07, 3.785, 0.2165), (2.384e-07, 3.693, 0.125), (2.384e-07, 3.66, 3.062e-17), (2.384e-07, 3.693, -0.125), (3.576e-07, 3.785, -0.2165), (3.576e-07, 3.91, -0.25), (2.384e-07, 4.035, -0.2165), (2.384e-07, 4.127, -0.125), (-0.543, 4.124, 0.0), (-0.5386, 4.091, 0.125), (-0.5267, 4.0, 0.2165), (-0.5104, 3.877, 0.25), (-0.494, 3.753, 0.2165), (-0.4821, 3.662, 0.125), (-0.4777, 3.629, 3.062e-17), (-0.4821, 3.662, -0.125), (-0.494, 3.753, -0.2165), (-0.5104, 3.877, -0.25), (-0.5267, 4.0, -0.2165), (-0.5386, 4.091, -0.125), (-1.077, 4.018, 0.0), (-1.068, 3.986, 0.125), (-1.044, 3.898, 0.2165), (-1.012, 3.777, 0.25), (-0.9796, 3.656, 0.2165), (-0.9559, 3.568, 0.125), (-0.9473, 3.535, 3.062e-17), (-0.9559, 3.568, -0.125), (-0.9796, 3.656, -0.2165), (-1.012, 3.777, -0.25), (-1.044, 3.898, -0.2165), (-1.068, 3.986, -0.125), (-1.592, 3.843, 0.0), (-1.579, 3.812, 0.125), (-1.544, 3.728, 0.2165), (-1.496, 3.612, 0.25), (-1.448, 3.497, 0.2165), (-1.413, 3.412, 0.125), (-1.401, 3.381, 3.062e-17), (-1.413, 3.412, -0.125), (-1.448, 3.497, -0.2165), (-1.496, 3.612, -0.25), (-1.544, 3.728, -0.2165), (-1.579, 3.812, -0.125), (-2.08, 3.603, 0.0), (-2.063, 3.574, 0.125), (-2.017, 3.494, 0.2165), (-1.955, 3.386, 0.25), (-1.892, 3.278, 0.2165), (-1.847, 3.199, 0.125), (-1.83, 3.17, 3.062e-17), (-1.847, 3.199, -0.125), (-1.892, 3.278, -0.2165), (-1.955, 3.386, -0.25), (-2.017, 3.494, -0.2165), (-2.063, 3.574, -0.125), (-2.532, 3.3, 0.0), (-2.512, 3.274, 0.125), (-2.456, 3.201, 0.2165), (-2.38, 3.102, 0.25), (-2.304, 3.003, 0.2165), (-2.248, 2.93, 0.125), (-2.228, 2.904, 3.062e-17), (-2.248, 2.93, -0.125), (-2.304, 3.003, -0.2165), (-2.38, 3.102, -0.25), (-2.456, 3.201, -0.2165), (-2.512, 3.274, -0.125), (-2.942, 2.942, 0.0), (-2.918, 2.918, 0.125), (-2.853, 2.853, 0.2165), (-2.765, 2.765, 0.25), (-2.676, 2.676, 0.2165), (-2.612, 2.612, 0.125), (-2.588, 2.588, 3.062e-17), (-2.612, 2.612, -0.125), (-2.676, 2.676, -0.2165), (-2.765, 2.765, -0.25), (-2.853, 2.853, -0.2165), (-2.918, 2.918, -0.125), (-3.3, 2.532, 0.0), (-3.274, 2.512, 0.125), (-3.201, 2.456, 0.2165), (-3.102, 2.38, 0.25), (-3.003, 2.304, 0.2165), (-2.93, 2.248, 0.125), (-2.904, 2.228, 3.062e-17), (-2.93, 2.248, -0.125), (-3.003, 2.304, -0.2165), (-3.102, 2.38, -0.25), (-3.201, 2.456, -0.2165), (-3.274, 2.512, -0.125), (-3.603, 2.08, 0.0), (-3.574, 2.063, 0.125), (-3.494, 2.018, 0.2165), (-3.386, 1.955, 0.25), (-3.278, 1.893, 0.2165), (-3.199, 1.847, 0.125), (-3.17, 1.83, 3.062e-17), (-3.199, 1.847, -0.125), (-3.278, 1.893, -0.2165), (-3.386, 1.955, -0.25), (-3.494, 2.018, -0.2165), (-3.574, 2.063, -0.125), (-3.843, 1.592, 0.0), (-3.812, 1.579, 0.125), (-3.728, 1.544, 0.2165), (-3.612, 1.496, 0.25), (-3.497, 1.448, 0.2165), (-3.412, 1.413, 0.125), (-3.381, 1.401, 3.062e-17), (-3.412, 1.413, -0.125), (-3.497, 1.448, -0.2165), (-3.612, 1.496, -0.25), (-3.728, 1.544, -0.2165), (-3.812, 1.579, -0.125), (-4.018, 1.077, 0.0), (-3.986, 1.068, 0.125), (-3.898, 1.044, 0.2165), (-3.777, 1.012, 0.25), (-3.656, 0.9796, 0.2165), (-3.568, 0.9559, 0.125), (-3.535, 0.9473, 3.062e-17), (-3.568, 0.9559, -0.125), (-3.656, 0.9796, -0.2165), (-3.777, 1.012, -0.25), (-3.898, 1.044, -0.2165), (-3.986, 1.068, -0.125), (-4.124, 0.543, 0.0), (-4.091, 0.5386, 0.125), (-4.0, 0.5267, 0.2165), (-3.877, 0.5104, 0.25), (-3.753, 0.494, 0.2165), (-3.662, 0.4821, 0.125), (-3.629, 0.4777, 3.062e-17), (-3.662, 0.4821, -0.125), (-3.753, 0.494, -0.2165), (-3.877, 0.5104, -0.25), (-4.0, 0.5267, -0.2165), (-4.091, 0.5386, -0.125), (-4.16, 3.637e-07, 0.0), (-4.127, 3.608e-07, 0.125), (-4.035, 3.528e-07, 0.2165), (-3.91, 3.418e-07, 0.25), (-3.785, 3.309e-07, 0.2165), (-3.693, 3.229e-07, 0.125), (-3.66, 3.2e-07, 3.062e-17), (-3.693, 3.229e-07, -0.125), (-3.785, 3.309e-07, -0.2165), (-3.91, 3.418e-07, -0.25), (-4.035, 3.528e-07, -0.2165), (-4.127, 3.608e-07, -0.125), (-4.124, -0.543, 0.0), (-4.091, -0.5386, 0.125), (-4.0, -0.5267, 0.2165), (-3.877, -0.5104, 0.25), (-3.753, -0.494, 0.2165), (-3.662, -0.4821, 0.125), (-3.629, -0.4777, 3.062e-17), (-3.662, -0.4821, -0.125), (-3.753, -0.494, -0.2165), (-3.877, -0.5104, -0.25), (-4.0, -0.5267, -0.2165), (-4.091, -0.5386, -0.125), (-4.018, -1.077, 0.0), (-3.986, -1.068, 0.125), (-3.898, -1.044, 0.2165), (-3.777, -1.012, 0.25), (-3.656, -0.9796, 0.2165), (-3.568, -0.9559, 0.125), (-3.535, -0.9473, 3.062e-17), (-3.568, -0.9559, -0.125), (-3.656, -0.9796, -0.2165), (-3.777, -1.012, -0.25), (-3.898, -1.044, -0.2165), (-3.986, -1.068, -0.125), (-3.843, -1.592, 0.0), (-3.812, -1.579, 0.125), (-3.728, -1.544, 0.2165), (-3.612, -1.496, 0.25), (-3.497, -1.448, 0.2165), (-3.412, -1.413, 0.125), (-3.381, -1.401, 3.062e-17), (-3.412, -1.413, -0.125), (-3.497, -1.448, -0.2165), (-3.612, -1.496, -0.25), (-3.728, -1.544, -0.2165), (-3.812, -1.579, -0.125), (-3.603, -2.08, 0.0), (-3.574, -2.063, 0.125), (-3.494, -2.017, 0.2165), (-3.386, -1.955, 0.25), (-3.278, -1.892, 0.2165), (-3.199, -1.847, 0.125), (-3.17, -1.83, 3.062e-17), (-3.199, -1.847, -0.125), (-3.278, -1.892, -0.2165), (-3.386, -1.955, -0.25), (-3.494, -2.017, -0.2165), (-3.574, -2.063, -0.125), (-3.3, -2.532, 0.0), (-3.274, -2.512, 0.125), (-3.201, -2.456, 0.2165), (-3.102, -2.38, 0.25), (-3.003, -2.304, 0.2165), (-2.93, -2.248, 0.125), (-2.904, -2.228, 3.062e-17), (-2.93, -2.248, -0.125), (-3.003, -2.304, -0.2165), (-3.102, -2.38, -0.25), (-3.201, -2.456, -0.2165), (-3.274, -2.512, -0.125), (-2.942, -2.942, 0.0), (-2.918, -2.918, 0.125), (-2.853, -2.853, 0.2165), (-2.765, -2.765, 0.25), (-2.676, -2.676, 0.2165), (-2.612, -2.612, 0.125), (-2.588, -2.588, 3.062e-17), (-2.612, -2.612, -0.125), (-2.676, -2.676, -0.2165), (-2.765, -2.765, -0.25), (-2.853, -2.853, -0.2165), (-2.918, -2.918, -0.125), (-2.532, -3.3, 0.0), (-2.512, -3.274, 0.125), (-2.456, -3.201, 0.2165), (-2.38, -3.102, 0.25), (-2.304, -3.003, 0.2165), (-2.248, -2.93, 0.125), (-2.228, -2.904, 3.062e-17), (-2.248, -2.93, -0.125), (-2.304, -3.003, -0.2165), (-2.38, -3.102, -0.25), (-2.456, -3.201, -0.2165), (-2.512, -3.274, -0.125), (-2.08, -3.603, 0.0), (-2.063, -3.574, 0.125), (-2.017, -3.494, 0.2165), (-1.955, -3.386, 0.25), (-1.892, -3.278, 0.2165), (-1.847, -3.199, 0.125), (-1.83, -3.17, 3.062e-17), (-1.847, -3.199, -0.125), (-1.892, -3.278, -0.2165), (-1.955, -3.386, -0.25), (-2.017, -3.494, -0.2165), (-2.063, -3.574, -0.125), (-1.592, -3.843, 0.0), (-1.579, -3.812, 0.125), (-1.544, -3.728, 0.2165), (-1.496, -3.612, 0.25), (-1.448, -3.497, 0.2165), (-1.413, -3.412, 0.125), (-1.401, -3.381, 3.062e-17), (-1.413, -3.412, -0.125), (-1.448, -3.497, -0.2165), (-1.496, -3.612, -0.25), (-1.544, -3.728, -0.2165), (-1.579, -3.812, -0.125), (-1.077, -4.018, 0.0), (-1.068, -3.986, 0.125), (-1.044, -3.898, 0.2165), (-1.012, -3.777, 0.25), (-0.9796, -3.656, 0.2165), (-0.9559, -3.568, 0.125), (-0.9473, -3.535, 3.062e-17), (-0.9559, -3.568, -0.125), (-0.9796, -3.656, -0.2165), (-1.012, -3.777, -0.25), (-1.044, -3.898, -0.2165), (-1.068, -3.986, -0.125), (-0.543, -4.124, 0.0), (-0.5386, -4.091, 0.125), (-0.5267, -4.0, 0.2165), (-0.5104, -3.877, 0.25), (-0.494, -3.753, 0.2165), (-0.4821, -3.662, 0.125), (-0.4777, -3.629, 3.062e-17), (-0.4821, -3.662, -0.125), (-0.494, -3.753, -0.2165), (-0.5104, -3.877, -0.25), (-0.5267, -4.0, -0.2165), (-0.5386, -4.091, -0.125), (2.384e-07, -4.16, 0.0), (2.384e-07, -4.127, 0.125), (2.384e-07, -4.035, 0.2165), (3.576e-07, -3.91, 0.25), (3.576e-07, -3.785, 0.2165), (2.384e-07, -3.693, 0.125), (2.384e-07, -3.66, 3.062e-17), (2.384e-07, -3.693, -0.125), (3.576e-07, -3.785, -0.2165), (3.576e-07, -3.91, -0.25), (2.384e-07, -4.035, -0.2165), (2.384e-07, -4.127, -0.125), (0.543, -4.124, 0.0), (0.5386, -4.091, 0.125), (0.5267, -4.0, 0.2165), (0.5104, -3.877, 0.25), (0.494, -3.753, 0.2165), (0.4821, -3.662, 0.125), (0.4777, -3.629, 3.062e-17), (0.4821, -3.662, -0.125), (0.494, -3.753, -0.2165), (0.5104, -3.877, -0.25), (0.5267, -4.0, -0.2165), (0.5386, -4.091, -0.125), (1.077, -4.018, 0.0), (1.068, -3.986, 0.125), (1.044, -3.898, 0.2165), (1.012, -3.777, 0.25), (0.9796, -3.656, 0.2165), (0.9559, -3.568, 0.125), (0.9473, -3.535, 3.062e-17), (0.9559, -3.568, -0.125), (0.9796, -3.656, -0.2165), (1.012, -3.777, -0.25), (1.044, -3.898, -0.2165), (1.068, -3.986, -0.125), (1.592, -3.843, 0.0), (1.579, -3.812, 0.125), (1.544, -3.728, 0.2165), (1.496, -3.612, 0.25), (1.448, -3.497, 0.2165), (1.413, -3.412, 0.125), (1.401, -3.381, 3.062e-17), (1.413, -3.412, -0.125), (1.448, -3.497, -0.2165), (1.496, -3.612, -0.25), (1.544, -3.728, -0.2165), (1.579, -3.812, -0.125), (2.08, -3.603, 0.0), (2.063, -3.574, 0.125), (2.018, -3.494, 0.2165), (1.955, -3.386, 0.25), (1.893, -3.278, 0.2165), (1.847, -3.199, 0.125), (1.83, -3.17, 3.062e-17), (1.847, -3.199, -0.125), (1.893, -3.278, -0.2165), (1.955, -3.386, -0.25), (2.018, -3.494, -0.2165), (2.063, -3.574, -0.125), (2.532, -3.3, 0.0), (2.512, -3.274, 0.125), (2.456, -3.201, 0.2165), (2.38, -3.102, 0.25), (2.304, -3.003, 0.2165), (2.248, -2.93, 0.125), (2.228, -2.904, 3.062e-17), (2.248, -2.93, -0.125), (2.304, -3.003, -0.2165), (2.38, -3.102, -0.25), (2.456, -3.201, -0.2165), (2.512, -3.274, -0.125), (2.942, -2.942, 0.0), (2.918, -2.918, 0.125), (2.853, -2.853, 0.2165), (2.765, -2.765, 0.25), (2.676, -2.676, 0.2165), (2.612, -2.612, 0.125), (2.588, -2.588, 3.062e-17), (2.612, -2.612, -0.125), (2.676, -2.676, -0.2165), (2.765, -2.765, -0.25), (2.853, -2.853, -0.2165), (2.918, -2.918, -0.125), (3.3, -2.532, 0.0), (3.274, -2.512, 0.125), (3.201, -2.456, 0.2165), (3.102, -2.38, 0.25), (3.003, -2.304, 0.2165), (2.93, -2.248, 0.125), (2.904, -2.228, 3.062e-17), (2.93, -2.248, -0.125), (3.003, -2.304, -0.2165), (3.102, -2.38, -0.25), (3.201, -2.456, -0.2165), (3.274, -2.512, -0.125), (3.603, -2.08, 0.0), (3.574, -2.063, 0.125), (3.494, -2.018, 0.2165), (3.386, -1.955, 0.25), (3.278, -1.893, 0.2165), (3.199, -1.847, 0.125), (3.17, -1.83, 3.062e-17), (3.199, -1.847, -0.125), (3.278, -1.893, -0.2165), (3.386, -1.955, -0.25), (3.494, -2.018, -0.2165), (3.574, -2.063, -0.125), (3.843, -1.592, 0.0), (3.812, -1.579, 0.125), (3.728, -1.544, 0.2165), (3.612, -1.496, 0.25), (3.497, -1.448, 0.2165), (3.412, -1.413, 0.125), (3.381, -1.401, 3.062e-17), (3.412, -1.413, -0.125), (3.497, -1.448, -0.2165), (3.612, -1.496, -0.25), (3.728, -1.544, -0.2165), (3.812, -1.579, -0.125), (4.018, -1.077, 0.0), (3.986, -1.068, 0.125), (3.898, -1.044, 0.2165), (3.777, -1.012, 0.25), (3.656, -0.9796, 0.2165), (3.568, -0.9559, 0.125), (3.535, -0.9473, 3.062e-17), (3.568, -0.9559, -0.125), (3.656, -0.9796, -0.2165), (3.777, -1.012, -0.25), (3.898, -1.044, -0.2165), (3.986, -1.068, -0.125), (4.124, -0.543, 0.0), (4.091, -0.5386, 0.125), (4.0, -0.5267, 0.2165), (3.877, -0.5104, 0.25), (3.753, -0.494, 0.2165), (3.662, -0.4821, 0.125), (3.629, -0.4777, 3.062e-17), (3.662, -0.4821, -0.125), (3.753, -0.494, -0.2165), (3.877, -0.5104, -0.25), (4.0, -0.5267, -0.2165), (4.091, -0.5386, -0.125)], [], [(0, 12, 13, 1), (1, 13, 14, 2), (2, 14, 15, 3), (3, 15, 16, 4), (4, 16, 17, 5), (5, 17, 18, 6), (6, 18, 19, 7), (7, 19, 20, 8), (8, 20, 21, 9), (9, 21, 22, 10), (10, 22, 23, 11), (0, 11, 23, 12), (12, 24, 25, 13), (13, 25, 26, 14), (14, 26, 27, 15), (15, 27, 28, 16), (16, 28, 29, 17), (17, 29, 30, 18), (18, 30, 31, 19), (19, 31, 32, 20), (20, 32, 33, 21), (21, 33, 34, 22), (22, 34, 35, 23), (23, 35, 24, 12), (24, 36, 37, 25), (25, 37, 38, 26), (26, 38, 39, 27), (27, 39, 40, 28), (28, 40, 41, 29), (29, 41, 42, 30), (30, 42, 43, 31), (31, 43, 44, 32), (32, 44, 45, 33), (33, 45, 46, 34), (34, 46, 47, 35), (35, 47, 36, 24), (36, 48, 49, 37), (37, 49, 50, 38), (38, 50, 51, 39), (39, 51, 52, 40), (40, 52, 53, 41), (41, 53, 54, 42), (42, 54, 55, 43), (43, 55, 56, 44), (44, 56, 57, 45), (45, 57, 58, 46), (46, 58, 59, 47), (47, 59, 48, 36), (48, 60, 61, 49), (49, 61, 62, 50), (50, 62, 63, 51), (51, 63, 64, 52), (52, 64, 65, 53), (53, 65, 66, 54), (54, 66, 67, 55), (55, 67, 68, 56), (56, 68, 69, 57), (57, 69, 70, 58), (58, 70, 71, 59), (59, 71, 60, 48), (60, 72, 73, 61), (61, 73, 74, 62), (62, 74, 75, 63), (63, 75, 76, 64), (64, 76, 77, 65), (65, 77, 78, 66), (66, 78, 79, 67), (67, 79, 80, 68), (68, 80, 81, 69), (69, 81, 82, 70), (70, 82, 83, 71), (71, 83, 72, 60), (72, 84, 85, 73), (73, 85, 86, 74), (74, 86, 87, 75), (75, 87, 88, 76), (76, 88, 89, 77), (77, 89, 90, 78), (78, 90, 91, 79), (79, 91, 92, 80), (80, 92, 93, 81), (81, 93, 94, 82), (82, 94, 95, 83), (83, 95, 84, 72), (84, 96, 97, 85), (85, 97, 98, 86), (86, 98, 99, 87), (87, 99, 100, 88), (88, 100, 101, 89), (89, 101, 102, 90), (90, 102, 103, 91), (91, 103, 104, 92), (92, 104, 105, 93), (93, 105, 106, 94), (94, 106, 107, 95), (95, 107, 96, 84), (96, 108, 109, 97), (97, 109, 110, 98), (98, 110, 111, 99), (99, 111, 112, 100), (100, 112, 113, 101), (101, 113, 114, 102), (102, 114, 115, 103), (103, 115, 116, 104), (104, 116, 117, 105), (105, 117, 118, 106), (106, 118, 119, 107), (107, 119, 108, 96), (108, 120, 121, 109), (109, 121, 122, 110), (110, 122, 123, 111), (111, 123, 124, 112), (112, 124, 125, 113), (113, 125, 126, 114), (114, 126, 127, 115), (115, 127, 128, 116), (116, 128, 129, 117), (117, 129, 130, 118), (118, 130, 131, 119), (119, 131, 120, 108), (120, 132, 133, 121), (121, 133, 134, 122), (122, 134, 135, 123), (123, 135, 136, 124), (124, 136, 137, 125), (125, 137, 138, 126), (126, 138, 139, 127), (127, 139, 140, 128), (128, 140, 141, 129), (129, 141, 142, 130), (130, 142, 143, 131), (131, 143, 132, 120), (132, 144, 145, 133), (133, 145, 146, 134), (134, 146, 147, 135), (135, 147, 148, 136), (136, 148, 149, 137), (137, 149, 150, 138), (138, 150, 151, 139), (139, 151, 152, 140), (140, 152, 153, 141), (141, 153, 154, 142), (142, 154, 155, 143), (143, 155, 144, 132), (144, 156, 157, 145), (145, 157, 158, 146), (146, 158, 159, 147), (147, 159, 160, 148), (148, 160, 161, 149), (149, 161, 162, 150), (150, 162, 163, 151), (151, 163, 164, 152), (152, 164, 165, 153), (153, 165, 166, 154), (154, 166, 167, 155), (155, 167, 156, 144), (156, 168, 169, 157), (157, 169, 170, 158), (158, 170, 171, 159), (159, 171, 172, 160), (160, 172, 173, 161), (161, 173, 174, 162), (162, 174, 175, 163), (163, 175, 176, 164), (164, 176, 177, 165), (165, 177, 178, 166), (166, 178, 179, 167), (167, 179, 168, 156), (168, 180, 181, 169), (169, 181, 182, 170), (170, 182, 183, 171), (171, 183, 184, 172), (172, 184, 185, 173), (173, 185, 186, 174), (174, 186, 187, 175), (175, 187, 188, 176), (176, 188, 189, 177), (177, 189, 190, 178), (178, 190, 191, 179), (179, 191, 180, 168), (180, 192, 193, 181), (181, 193, 194, 182), (182, 194, 195, 183), (183, 195, 196, 184), (184, 196, 197, 185), (185, 197, 198, 186), (186, 198, 199, 187), (187, 199, 200, 188), (188, 200, 201, 189), (189, 201, 202, 190), (190, 202, 203, 191), (191, 203, 192, 180), (192, 204, 205, 193), (193, 205, 206, 194), (194, 206, 207, 195), (195, 207, 208, 196), (196, 208, 209, 197), (197, 209, 210, 198), (198, 210, 211, 199), (199, 211, 212, 200), (200, 212, 213, 201), (201, 213, 214, 202), (202, 214, 215, 203), (203, 215, 204, 192), (204, 216, 217, 205), (205, 217, 218, 206), (206, 218, 219, 207), (207, 219, 220, 208), (208, 220, 221, 209), (209, 221, 222, 210), (210, 222, 223, 211), (211, 223, 224, 212), (212, 224, 225, 213), (213, 225, 226, 214), (214, 226, 227, 215), (215, 227, 216, 204), (216, 228, 229, 217), (217, 229, 230, 218), (218, 230, 231, 219), (219, 231, 232, 220), (220, 232, 233, 221), (221, 233, 234, 222), (222, 234, 235, 223), (223, 235, 236, 224), (224, 236, 237, 225), (225, 237, 238, 226), (226, 238, 239, 227), (227, 239, 228, 216), (228, 240, 241, 229), (229, 241, 242, 230), (230, 242, 243, 231), (231, 243, 244, 232), (232, 244, 245, 233), (233, 245, 246, 234), (234, 246, 247, 235), (235, 247, 248, 236), (236, 248, 249, 237), (237, 249, 250, 238), (238, 250, 251, 239), (239, 251, 240, 228), (240, 252, 253, 241), (241, 253, 254, 242), (242, 254, 255, 243), (243, 255, 256, 244), (244, 256, 257, 245), (245, 257, 258, 246), (246, 258, 259, 247), (247, 259, 260, 248), (248, 260, 261, 249), (249, 261, 262, 250), (250, 262, 263, 251), (251, 263, 252, 240), (252, 264, 265, 253), (253, 265, 266, 254), (254, 266, 267, 255), (255, 267, 268, 256), (256, 268, 269, 257), (257, 269, 270, 258), (258, 270, 271, 259), (259, 271, 272, 260), (260, 272, 273, 261), (261, 273, 274, 262), (262, 274, 275, 263), (263, 275, 264, 252), (264, 276, 277, 265), (265, 277, 278, 266), (266, 278, 279, 267), (267, 279, 280, 268), (268, 280, 281, 269), (269, 281, 282, 270), (270, 282, 283, 271), (271, 283, 284, 272), (272, 284, 285, 273), (273, 285, 286, 274), (274, 286, 287, 275), (275, 287, 276, 264), (276, 288, 289, 277), (277, 289, 290, 278), (278, 290, 291, 279), (279, 291, 292, 280), (280, 292, 293, 281), (281, 293, 294, 282), (282, 294, 295, 283), (283, 295, 296, 284), (284, 296, 297, 285), (285, 297, 298, 286), (286, 298, 299, 287), (287, 299, 288, 276), (288, 300, 301, 289), (289, 301, 302, 290), (290, 302, 303, 291), (291, 303, 304, 292), (292, 304, 305, 293), (293, 305, 306, 294), (294, 306, 307, 295), (295, 307, 308, 296), (296, 308, 309, 297), (297, 309, 310, 298), (298, 310, 311, 299), (299, 311, 300, 288), (300, 312, 313, 301), (301, 313, 314, 302), (302, 314, 315, 303), (303, 315, 316, 304), (304, 316, 317, 305), (305, 317, 318, 306), (306, 318, 319, 307), (307, 319, 320, 308), (308, 320, 321, 309), (309, 321, 322, 310), (310, 322, 323, 311), (311, 323, 312, 300), (312, 324, 325, 313), (313, 325, 326, 314), (314, 326, 327, 315), (315, 327, 328, 316), (316, 328, 329, 317), (317, 329, 330, 318), (318, 330, 331, 319), (319, 331, 332, 320), (320, 332, 333, 321), (321, 333, 334, 322), (322, 334, 335, 323), (323, 335, 324, 312), (324, 336, 337, 325), (325, 337, 338, 326), (326, 338, 339, 327), (327, 339, 340, 328), (328, 340, 341, 329), (329, 341, 342, 330), (330, 342, 343, 331), (331, 343, 344, 332), (332, 344, 345, 333), (333, 345, 346, 334), (334, 346, 347, 335), (335, 347, 336, 324), (336, 348, 349, 337), (337, 349, 350, 338), (338, 350, 351, 339), (339, 351, 352, 340), (340, 352, 353, 341), (341, 353, 354, 342), (342, 354, 355, 343), (343, 355, 356, 344), (344, 356, 357, 345), (345, 357, 358, 346), (346, 358, 359, 347), (347, 359, 348, 336), (348, 360, 361, 349), (349, 361, 362, 350), (350, 362, 363, 351), (351, 363, 364, 352), (352, 364, 365, 353), (353, 365, 366, 354), (354, 366, 367, 355), (355, 367, 368, 356), (356, 368, 369, 357), (357, 369, 370, 358), (358, 370, 371, 359), (359, 371, 360, 348), (360, 372, 373, 361), (361, 373, 374, 362), (362, 374, 375, 363), (363, 375, 376, 364), (364, 376, 377, 365), (365, 377, 378, 366), (366, 378, 379, 367), (367, 379, 380, 368), (368, 380, 381, 369), (369, 381, 382, 370), (370, 382, 383, 371), (371, 383, 372, 360), (372, 384, 385, 373), (373, 385, 386, 374), (374, 386, 387, 375), (375, 387, 388, 376), (376, 388, 389, 377), (377, 389, 390, 378), (378, 390, 391, 379), (379, 391, 392, 380), (380, 392, 393, 381), (381, 393, 394, 382), (382, 394, 395, 383), (383, 395, 384, 372), (384, 396, 397, 385), (385, 397, 398, 386), (386, 398, 399, 387), (387, 399, 400, 388), (388, 400, 401, 389), (389, 401, 402, 390), (390, 402, 403, 391), (391, 403, 404, 392), (392, 404, 405, 393), (393, 405, 406, 394), (394, 406, 407, 395), (395, 407, 396, 384), (396, 408, 409, 397), (397, 409, 410, 398), (398, 410, 411, 399), (399, 411, 412, 400), (400, 412, 413, 401), (401, 413, 414, 402), (402, 414, 415, 403), (403, 415, 416, 404), (404, 416, 417, 405), (405, 417, 418, 406), (406, 418, 419, 407), (407, 419, 408, 396), (408, 420, 421, 409), (409, 421, 422, 410), (410, 422, 423, 411), (411, 423, 424, 412), (412, 424, 425, 413), (413, 425, 426, 414), (414, 426, 427, 415), (415, 427, 428, 416), (416, 428, 429, 417), (417, 429, 430, 418), (418, 430, 431, 419), (419, 431, 420, 408), (420, 432, 433, 421), (421, 433, 434, 422), (422, 434, 435, 423), (423, 435, 436, 424), (424, 436, 437, 425), (425, 437, 438, 426), (426, 438, 439, 427), (427, 439, 440, 428), (428, 440, 441, 429), (429, 441, 442, 430), (430, 442, 443, 431), (431, 443, 432, 420), (432, 444, 445, 433), (433, 445, 446, 434), (434, 446, 447, 435), (435, 447, 448, 436), (436, 448, 449, 437), (437, 449, 450, 438), (438, 450, 451, 439), (439, 451, 452, 440), (440, 452, 453, 441), (441, 453, 454, 442), (442, 454, 455, 443), (443, 455, 444, 432), (444, 456, 457, 445), (445, 457, 458, 446), (446, 458, 459, 447), (447, 459, 460, 448), (448, 460, 461, 449), (449, 461, 462, 450), (450, 462, 463, 451), (451, 463, 464, 452), (452, 464, 465, 453), (453, 465, 466, 454), (454, 466, 467, 455), (455, 467, 456, 444), (456, 468, 469, 457), (457, 469, 470, 458), (458, 470, 471, 459), (459, 471, 472, 460), (460, 472, 473, 461), (461, 473, 474, 462), (462, 474, 475, 463), (463, 475, 476, 464), (464, 476, 477, 465), (465, 477, 478, 466), (466, 478, 479, 467), (467, 479, 468, 456), (468, 480, 481, 469), (469, 481, 482, 470), (470, 482, 483, 471), (471, 483, 484, 472), (472, 484, 485, 473), (473, 485, 486, 474), (474, 486, 487, 475), (475, 487, 488, 476), (476, 488, 489, 477), (477, 489, 490, 478), (478, 490, 491, 479), (479, 491, 480, 468), (480, 492, 493, 481), (481, 493, 494, 482), (482, 494, 495, 483), (483, 495, 496, 484), (484, 496, 497, 485), (485, 497, 498, 486), (486, 498, 499, 487), (487, 499, 500, 488), (488, 500, 501, 489), (489, 501, 502, 490), (490, 502, 503, 491), (491, 503, 492, 480), (492, 504, 505, 493), (493, 505, 506, 494), (494, 506, 507, 495), (495, 507, 508, 496), (496, 508, 509, 497), (497, 509, 510, 498), (498, 510, 511, 499), (499, 511, 512, 500), (500, 512, 513, 501), (501, 513, 514, 502), (502, 514, 515, 503), (503, 515, 504, 492), (504, 516, 517, 505), (505, 517, 518, 506), (506, 518, 519, 507), (507, 519, 520, 508), (508, 520, 521, 509), (509, 521, 522, 510), (510, 522, 523, 511), (511, 523, 524, 512), (512, 524, 525, 513), (513, 525, 526, 514), (514, 526, 527, 515), (515, 527, 516, 504), (516, 528, 529, 517), (517, 529, 530, 518), (518, 530, 531, 519), (519, 531, 532, 520), (520, 532, 533, 521), (521, 533, 534, 522), (522, 534, 535, 523), (523, 535, 536, 524), (524, 536, 537, 525), (525, 537, 538, 526), (526, 538, 539, 527), (527, 539, 528, 516), (528, 540, 541, 529), (529, 541, 542, 530), (530, 542, 543, 531), (531, 543, 544, 532), (532, 544, 545, 533), (533, 545, 546, 534), (534, 546, 547, 535), (535, 547, 548, 536), (536, 548, 549, 537), (537, 549, 550, 538), (538, 550, 551, 539), (539, 551, 540, 528), (540, 552, 553, 541), (541, 553, 554, 542), (542, 554, 555, 543), (543, 555, 556, 544), (544, 556, 557, 545), (545, 557, 558, 546), (546, 558, 559, 547), (547, 559, 560, 548), (548, 560, 561, 549), (549, 561, 562, 550), (550, 562, 563, 551), (551, 563, 552, 540), (552, 564, 565, 553), (553, 565, 566, 554), (554, 566, 567, 555), (555, 567, 568, 556), (556, 568, 569, 557), (557, 569, 570, 558), (558, 570, 571, 559), (559, 571, 572, 560), (560, 572, 573, 561), (561, 573, 574, 562), (562, 574, 575, 563), (563, 575, 564, 552), (564, 0, 1, 565), (565, 1, 2, 566), (566, 2, 3, 567), (567, 3, 4, 568), (568, 4, 5, 569), (569, 5, 6, 570), (570, 6, 7, 571), (571, 7, 8, 572), (572, 8, 9, 573), (573, 9, 10, 574), (574, 10, 11, 575), (575, 11, 0, 564)])
me_torus_001.polygons.foreach_set('use_smooth', [True] * 576)
me_torus_001.materials.append(mat_material_001)
me_torus_001.use_remesh_preserve_volume = False
me_torus_001.use_remesh_preserve_attributes = False
me_torus_001.use_mirror_vertex_groups = False
me_torus_001.update()

# ---- objects
ob_sphere = bpy.data.objects.new('Sphere', me_sphere)
ob_torus_001 = bpy.data.objects.new('Torus.001', me_torus_001)
ob_lamp = bpy.data.objects.new('Lamp', light_lamp)
ob_camera = bpy.data.objects.new('Camera', cam_camera)

# ---- transforms, parenting, visibility, modifiers, constraints
ob_sphere.location = (0.0, 4.0, 3.912)
ob_sphere.lineart.crease_threshold = 0.0
ob_torus_001.location = (0.0, 4.0, 0.0)
ob_torus_001.rotation_euler = (1.571, -0.0, 0.0)
ob_torus_001.lineart.crease_threshold = 0.0
ob_lamp.location = (4.076, 1.005, 5.904)
ob_lamp.rotation_euler = (0.6503, 0.05522, 1.866)
ob_lamp.lock_rotations_4d = False
ob_lamp.empty_display_type = 'ARROWS'
ob_lamp.color = (0.0, 0.0, 0.0, 0.0)
ob_lamp.lineart.crease_threshold = 0.0
ob_camera.location = (7.481, -6.508, 5.344)
ob_camera.rotation_euler = (1.109, 0.01082, 0.8149)
ob_camera.lock_rotations_4d = False
ob_camera.empty_display_type = 'ARROWS'
ob_camera.color = (0.0, 0.0, 0.0, 0.0)
ob_camera.display_type = 'WIRE'
ob_camera.lineart.crease_threshold = 0.0

# ---- collection membership
col_collection_1.objects.link(ob_sphere)
col_collection_1.objects.link(ob_torus_001)
col_collection_1.objects.link(ob_lamp)
col_collection_1.objects.link(ob_camera)

# ---- scene / render settings (as saved in the file)
scene.camera = ob_camera
scene.frame_start = 1; scene.frame_end = 250; scene.frame_set(1)
scene.render.engine = 'BLENDER_EEVEE_NEXT'
scene.render.resolution_percentage = 50
scene.render.dither_intensity = 0.0
scene.cycles.use_denoising = False
scene.cycles.samples = 10
scene.cycles.sampling_pattern = 'TABULATED_SOBOL'
scene.cycles.light_sampling_threshold = 0.0
scene.cycles.use_adaptive_sampling = False
scene.cycles.use_light_tree = False
scene.cycles.blur_glossy = 0.0
scene.cycles.volume_bounces = 1
scene.cycles.pixel_filter_type = 'GAUSSIAN'
scene.cycles.sample_clamp_indirect = 0.0
scene.view_settings.view_transform = 'Standard'
bpy.context.view_layer.update()
